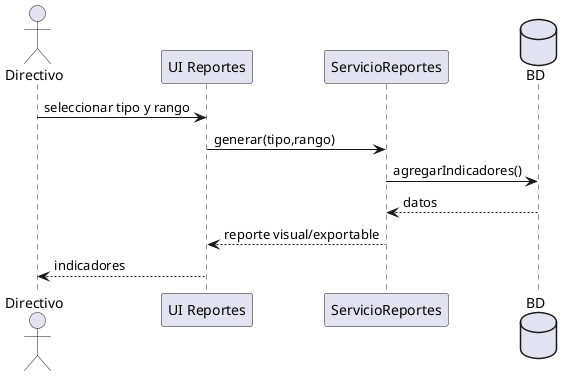

The diagram above was rendered by PlantUML. Its source (embedded in the PNG):
@startuml DS-13_RF18_reportes
skinparam shadowing false

actor Directivo
participant "UI Reportes" as UI
participant "ServicioReportes" as SR
database BD
Directivo -> UI: seleccionar tipo y rango
UI -> SR: generar(tipo,rango)
SR -> BD: agregarIndicadores()
BD --> SR: datos
SR --> UI: reporte visual/exportable
UI --> Directivo: indicadores

@enduml